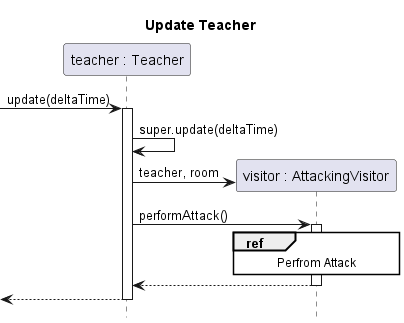

The diagram above was rendered by PlantUML. Its source (embedded in the PNG):
@startuml teacher-update
title Update Teacher
hide footbox
skinparam SequenceReferenceBackgroundColor white

participant "teacher : Teacher" as teacher

[-> teacher ++: update(deltaTime)
	teacher -> teacher : super.update(deltaTime)
	create "visitor : AttackingVisitor" as visitor
	teacher -> visitor : teacher, room
	teacher -> visitor ++: performAttack()
	ref over visitor : Perfrom Attack
	return
return 

@enduml